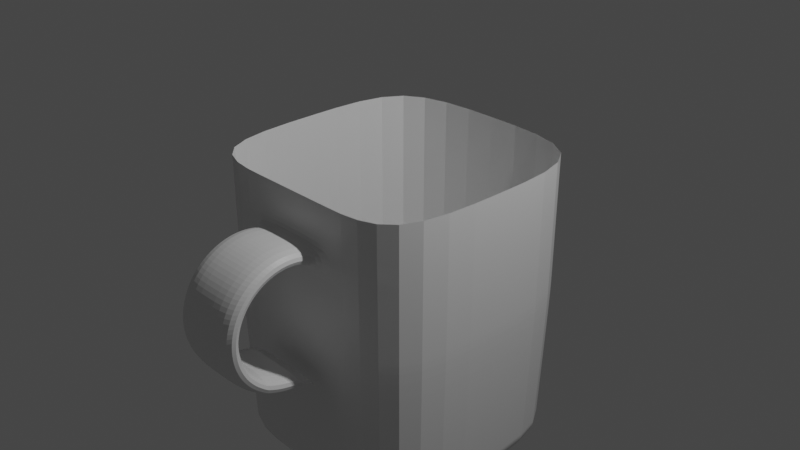 # Source: cup.blend  (saved by Blender 2.90.8; exported with 4.5.12 LTS)
import bpy
from mathutils import Matrix  # noqa: F401  (used for matrix-valued properties, if any)

bpy.ops.wm.read_factory_settings(use_empty=True)
scene = bpy.context.scene
scene.name = 'Scene'

# ---- collections
col_collection = bpy.data.collections.new('Collection'); scene.collection.children.link(col_collection)

# ---- materials (node trees are filled in below, after node groups)
mat_material = bpy.data.materials.new('Material')
mat_material.alpha_threshold = 0.0
mat_material.use_transparent_shadow = False
mat_material.line_color = (0.0, 0.0, 0.0, 1.0)

# ---- material node trees
mat_material.use_nodes = True; mat_material.node_tree.nodes.clear()
_N = mat_material.node_tree.nodes; _L = mat_material.node_tree.links
n0 = _N.new('ShaderNodeOutputMaterial'); n0.name = 'Material Output'; n0.location = (300, 300)
n1 = _N.new('ShaderNodeBsdfPrincipled'); n1.name = 'Principled BSDF'; n1.location = (10, 300)
n1.distribution = 'GGX'
n1.subsurface_method = 'BURLEY'
n1.inputs[2].default_value = 0.4
n1.inputs[3].default_value = 1.45
n1.inputs[27].default_value = (0.0, 0.0, 0.0, 1.0)
n1.inputs[28].default_value = 1.0
_L.new(n1.outputs[0], n0.inputs[0])
n0.is_active_output = True

# ---- world
world_world = bpy.data.worlds.new('World'); scene.world = world_world
world_world.use_nodes = True; world_world.node_tree.nodes.clear()
_N = world_world.node_tree.nodes; _L = world_world.node_tree.links
n0 = _N.new('ShaderNodeOutputWorld'); n0.name = 'World Output'; n0.location = (300, 300)
n1 = _N.new('ShaderNodeBackground'); n1.name = 'Background'; n1.location = (10, 300)
n1.inputs[0].default_value = (0.05088, 0.05088, 0.05088, 1.0)
_L.new(n1.outputs[0], n0.inputs[0])
n0.is_active_output = True
world_world.color = (0.05088, 0.05088, 0.05088)
world_world.use_sun_shadow = False
world_world.sun_shadow_jitter_overblur = 0.0

# ---- cameras
cam_camera = bpy.data.cameras.new('Camera')
cam_camera.clip_end = 100.0
cam_camera.ortho_scale = 7.314

# ---- lights
light_light = bpy.data.lights.new('Light', 'POINT')
light_light.transmission_factor = 0.0
light_light.energy = 1000.0
light_light.shadow_soft_size = 0.1
light_light.shadow_maximum_resolution = 0.006
light_light.use_absolute_resolution = True

# ---- meshes
me_cube = bpy.data.meshes.new('Cube')
me_cube.from_pydata([(0.4868, 0.4868, 0.2689), (0.4868, -0.4868, 0.2689), (-0.4868, 0.4868, 0.2689), (-0.4868, -0.4868, 0.2689), (0.4831, 0.4831, -0.322), (-0.4831, -0.4831, -0.322), (0.4831, -0.4831, -0.322), (-0.4831, 0.4831, -0.322), (2.569e-09, -0.4868, 0.2689), (0.4868, -1.285e-08, 0.2689), (-0.4868, -1.285e-08, 0.2689), (2.569e-09, 0.4868, 0.2689), (2.569e-09, 0.4831, -0.322), (0.4831, -1.285e-08, -0.322), (-0.4831, -1.285e-08, -0.322), (2.569e-09, -0.4831, -0.322), (0.3987, 0.3987, -0.9129), (0.4635, 0.4635, -0.8302), (0.4054, 0.4054, -0.9124), (0.4121, 0.4121, -0.9111), (0.4187, 0.4187, -0.9088), (0.425, 0.425, -0.9057), (0.4311, 0.4311, -0.9018), (0.4368, 0.4368, -0.8971), (0.442, 0.442, -0.8916), (0.4468, 0.4468, -0.8855), (0.4511, 0.4511, -0.8788), (0.4548, 0.4548, -0.8715), (0.4579, 0.4579, -0.8638), (0.4603, 0.4603, -0.8558), (0.4621, 0.4621, -0.8474), (0.4631, 0.4631, -0.8389), (0.3987, -0.3987, -0.9129), (0.4635, -0.4635, -0.8302), (0.4054, -0.4054, -0.9124), (0.4121, -0.4121, -0.9111), (0.4187, -0.4187, -0.9088), (0.425, -0.425, -0.9057), (0.4311, -0.4311, -0.9018), (0.4368, -0.4368, -0.8971), (0.442, -0.442, -0.8916), (0.4468, -0.4468, -0.8855), (0.4511, -0.4511, -0.8788), (0.4548, -0.4548, -0.8715), (0.4579, -0.4579, -0.8638), (0.4603, -0.4603, -0.8558), (0.4621, -0.4621, -0.8474), (0.4631, -0.4631, -0.8389), (-0.3987, 0.3987, -0.9129), (-0.4635, 0.4635, -0.8302), (-0.4054, 0.4054, -0.9124), (-0.4121, 0.4121, -0.9111), (-0.4187, 0.4187, -0.9088), (-0.425, 0.425, -0.9057), (-0.4311, 0.4311, -0.9018), (-0.4368, 0.4368, -0.8971), (-0.442, 0.442, -0.8916), (-0.4468, 0.4468, -0.8855), (-0.4511, 0.4511, -0.8788), (-0.4548, 0.4548, -0.8715), (-0.4579, 0.4579, -0.8638), (-0.4603, 0.4603, -0.8558), (-0.4621, 0.4621, -0.8474), (-0.4631, 0.4631, -0.8389), (-0.3987, -0.3987, -0.9129), (-0.4635, -0.4635, -0.8302), (-0.4054, -0.4054, -0.9124), (-0.4121, -0.4121, -0.9111), (-0.4187, -0.4187, -0.9088), (-0.425, -0.425, -0.9057), (-0.4311, -0.4311, -0.9018), (-0.4368, -0.4368, -0.8971), (-0.442, -0.442, -0.8916), (-0.4468, -0.4468, -0.8855), (-0.4511, -0.4511, -0.8788), (-0.4548, -0.4548, -0.8715), (-0.4579, -0.4579, -0.8638), (-0.4603, -0.4603, -0.8558), (-0.4621, -0.4621, -0.8474), (-0.4631, -0.4631, -0.8389), (-0.4635, -1.285e-08, -0.8302), (-0.3987, -1.285e-08, -0.9129), (-0.4631, -1.285e-08, -0.8389), (-0.4621, -1.285e-08, -0.8474), (-0.4603, -1.285e-08, -0.8558), (-0.4579, -1.285e-08, -0.8638), (-0.4548, -1.285e-08, -0.8715), (-0.4511, -1.285e-08, -0.8788), (-0.4468, -1.285e-08, -0.8855), (-0.442, -1.285e-08, -0.8916), (-0.4368, -1.285e-08, -0.8971), (-0.4311, -1.285e-08, -0.9018), (-0.425, -1.285e-08, -0.9057), (-0.4187, -1.285e-08, -0.9088), (-0.4121, -1.285e-08, -0.9111), (-0.4054, -1.285e-08, -0.9124), (2.569e-09, 0.4635, -0.8302), (2.569e-09, 0.3987, -0.9129), (2.569e-09, 0.4631, -0.8389), (2.569e-09, 0.4621, -0.8474), (2.569e-09, 0.4603, -0.8558), (2.569e-09, 0.4579, -0.8638), (2.569e-09, 0.4548, -0.8715), (2.569e-09, 0.4511, -0.8788), (2.569e-09, 0.4468, -0.8855), (2.569e-09, 0.442, -0.8916), (2.569e-09, 0.4368, -0.8971), (2.569e-09, 0.4311, -0.9018), (2.569e-09, 0.425, -0.9057), (2.569e-09, 0.4187, -0.9088), (2.569e-09, 0.4121, -0.9111), (2.569e-09, 0.4054, -0.9124), (2.569e-09, -0.4635, -0.8302), (2.569e-09, -0.3987, -0.9129), (2.569e-09, -0.4631, -0.8389), (2.569e-09, -0.4621, -0.8474), (2.569e-09, -0.4603, -0.8558), (2.569e-09, -0.4579, -0.8638), (2.569e-09, -0.4548, -0.8715), (2.569e-09, -0.4511, -0.8788), (2.569e-09, -0.4468, -0.8855), (2.569e-09, -0.442, -0.8916), (2.569e-09, -0.4368, -0.8971), (2.569e-09, -0.4311, -0.9018), (2.569e-09, -0.425, -0.9057), (2.569e-09, -0.4187, -0.9088), (2.569e-09, -0.4121, -0.9111), (2.569e-09, -0.4054, -0.9124), (0.4635, -1.285e-08, -0.8302), (0.3987, -1.285e-08, -0.9129), (0.4631, -1.285e-08, -0.8389), (0.4621, -1.285e-08, -0.8474), (0.4603, -1.285e-08, -0.8558), (0.4579, -1.285e-08, -0.8638), (0.4548, -1.285e-08, -0.8715), (0.4511, -1.285e-08, -0.8788), (0.4468, -1.285e-08, -0.8855), (0.442, -1.285e-08, -0.8916), (0.4368, -1.285e-08, -0.8971), (0.4311, -1.285e-08, -0.9018), (0.425, -1.285e-08, -0.9057), (0.4187, -1.285e-08, -0.9088), (0.4121, -1.285e-08, -0.9111), (0.4054, -1.285e-08, -0.9124), (-0.4837, -0.4837, -0.2376), (-0.4842, -0.4842, -0.1532), (-0.4847, -0.4847, -0.06875), (-0.4852, -0.4852, 0.01566), (-0.4858, -0.4858, 0.1001), (-0.4863, -0.4863, 0.1845), (0.4863, 0.4863, 0.1845), (0.4858, 0.4858, 0.1001), (0.4852, 0.4852, 0.01566), (0.4847, 0.4847, -0.06875), (0.4842, 0.4842, -0.1532), (0.4837, 0.4837, -0.2376), (0.4863, -0.4863, 0.1845), (0.4858, -0.4858, 0.1001), (0.4852, -0.4852, 0.01566), (0.4847, -0.4847, -0.06875), (0.4842, -0.4842, -0.1532), (0.4837, -0.4837, -0.2376), (-0.4863, 0.4863, 0.1845), (-0.4858, 0.4858, 0.1001), (-0.4852, 0.4852, 0.01566), (-0.4847, 0.4847, -0.06875), (-0.4842, 0.4842, -0.1532), (-0.4837, 0.4837, -0.2376), (2.569e-09, 0.4863, 0.1845), (2.569e-09, 0.4858, 0.1001), (2.569e-09, 0.4852, 0.01566), (2.569e-09, 0.4847, -0.06875), (2.569e-09, 0.4842, -0.1532), (2.569e-09, 0.4837, -0.2376), (0.4863, -1.285e-08, 0.1845), (0.4858, -1.285e-08, 0.1001), (0.4852, -1.285e-08, 0.01566), (0.4847, -1.285e-08, -0.06875), (0.4842, -1.285e-08, -0.1532), (0.4837, -1.285e-08, -0.2376), (-0.4863, -1.285e-08, 0.1845), (-0.4858, -1.285e-08, 0.1001), (-0.4852, -1.285e-08, 0.01566), (-0.4847, -1.285e-08, -0.06875), (-0.4842, -1.285e-08, -0.1532), (-0.4837, -1.285e-08, -0.2376), (2.569e-09, -0.4863, 0.1845), (2.569e-09, -0.4858, 0.1001), (2.569e-09, -0.4852, 0.01566), (2.569e-09, -0.4847, -0.06875), (2.569e-09, -0.4842, -0.1532), (2.569e-09, -0.4837, -0.2376), (-0.1445, -0.4868, 0.2689), (-0.1434, -0.4831, -0.322), (-0.1183, -0.3987, -0.9129), (-0.1204, -0.4054, -0.9124), (-0.1223, -0.4121, -0.9111), (-0.1243, -0.4187, -0.9088), (-0.1262, -0.425, -0.9057), (-0.128, -0.4311, -0.9018), (-0.1297, -0.4368, -0.8971), (-0.1312, -0.442, -0.8916), (-0.1326, -0.4468, -0.8855), (-0.1339, -0.4511, -0.8788), (-0.135, -0.4548, -0.8715), (-0.1359, -0.4579, -0.8638), (-0.1366, -0.4603, -0.8558), (-0.1372, -0.4621, -0.8474), (-0.1375, -0.4631, -0.8389), (-0.1376, -0.4635, -0.8302), (-0.1436, -0.4837, -0.2376), (-0.1437, -0.4842, -0.1532), (-0.1439, -0.4847, -0.06875), (-0.144, -0.4852, 0.01566), (-0.1442, -0.4858, 0.1001), (-0.1444, -0.4863, 0.1845), (0.1502, -0.4868, 0.2689), (0.1491, -0.4831, -0.322), (0.123, -0.3987, -0.9129), (0.1251, -0.4054, -0.9124), (0.1272, -0.4121, -0.9111), (0.1292, -0.4187, -0.9088), (0.1312, -0.425, -0.9057), (0.133, -0.4311, -0.9018), (0.1348, -0.4368, -0.8971), (0.1364, -0.442, -0.8916), (0.1379, -0.4468, -0.8855), (0.1392, -0.4511, -0.8788), (0.1403, -0.4548, -0.8715), (0.1413, -0.4579, -0.8638), (0.1421, -0.4603, -0.8558), (0.1426, -0.4621, -0.8474), (0.1429, -0.4631, -0.8389), (0.143, -0.4635, -0.8302), (0.1493, -0.4837, -0.2376), (0.1494, -0.4842, -0.1532), (0.1496, -0.4847, -0.06875), (0.1497, -0.4852, 0.01566), (0.1499, -0.4858, 0.1001), (0.1501, -0.4863, 0.1845), (2.569e-09, -0.5519, 0.1258), (2.569e-09, -0.5292, 0.04449), (-0.144, -0.5292, 0.04449), (-0.1442, -0.5519, 0.1258), (0.1497, -0.5292, 0.04449), (0.1499, -0.5519, 0.1258), (2.569e-09, -0.6225, 0.1332), (2.569e-09, -0.5793, 0.06075), (-0.144, -0.5793, 0.06075), (-0.1442, -0.6225, 0.1332), (0.1497, -0.5793, 0.06075), (0.1499, -0.6225, 0.1332), (2.569e-09, -0.6926, 0.1219), (2.569e-09, -0.6318, 0.06329), (-0.144, -0.6318, 0.06329), (-0.1442, -0.6926, 0.1219), (0.1497, -0.6318, 0.06329), (0.1499, -0.6926, 0.1219), (2.569e-09, -0.7572, 0.09249), (2.569e-09, -0.6832, 0.05194), (-0.144, -0.6832, 0.05194), (-0.1442, -0.7572, 0.09249), (0.1497, -0.6832, 0.05194), (0.1499, -0.7572, 0.09249), (2.569e-09, -0.8118, 0.04717), (2.569e-09, -0.7297, 0.02749), (-0.144, -0.7297, 0.02749), (-0.1442, -0.8118, 0.04717), (0.1497, -0.7297, 0.02749), (0.1499, -0.8118, 0.04717), (2.569e-09, -0.8526, -0.01091), (2.569e-09, -0.7682, -0.008328), (-0.144, -0.7682, -0.008328), (-0.1442, -0.8526, -0.01091), (0.1497, -0.7682, -0.008328), (0.1499, -0.8526, -0.01091), (2.569e-09, -0.8767, -0.07767), (2.569e-09, -0.796, -0.05301), (-0.144, -0.796, -0.05301), (-0.1442, -0.8767, -0.07767), (0.1497, -0.796, -0.05301), (0.1499, -0.8767, -0.07767), (2.569e-09, -0.8825, -0.1484), (2.569e-09, -0.811, -0.1034), (-0.144, -0.811, -0.1034), (-0.1442, -0.8825, -0.1484), (0.1497, -0.811, -0.1034), (0.1499, -0.8825, -0.1484), (2.569e-09, -0.8694, -0.2182), (2.569e-09, -0.8123, -0.156), (-0.144, -0.8123, -0.156), (-0.1442, -0.8694, -0.2182), (0.1497, -0.8123, -0.156), (0.1499, -0.8694, -0.2182), (2.569e-09, -0.8384, -0.2821), (2.569e-09, -0.7997, -0.2071), (-0.144, -0.7997, -0.2071), (-0.1442, -0.8384, -0.2821), (0.1497, -0.7997, -0.2071), (0.1499, -0.8384, -0.2821), (2.569e-09, -0.7918, -0.3356), (2.569e-09, -0.7741, -0.253), (-0.144, -0.7741, -0.253), (-0.1442, -0.7918, -0.3356), (0.1497, -0.7741, -0.253), (0.1499, -0.7918, -0.3356), (2.569e-09, -0.7328, -0.375), (2.569e-09, -0.7374, -0.2907), (-0.144, -0.7374, -0.2907), (-0.1442, -0.7328, -0.375), (0.1497, -0.7374, -0.2907), (0.1499, -0.7328, -0.375), (2.569e-09, -0.7204, -0.38), (2.569e-09, -0.7278, -0.2959), (-0.144, -0.7278, -0.2959), (-0.1442, -0.7204, -0.38), (0.1497, -0.7278, -0.2959), (0.1499, -0.7204, -0.38), (2.569e-09, -0.7078, -0.3846), (2.569e-09, -0.7181, -0.3008), (-0.144, -0.7181, -0.3008), (-0.1442, -0.7078, -0.3846), (0.1497, -0.7181, -0.3008), (0.1499, -0.7078, -0.3846), (2.569e-09, -0.6952, -0.3888), (2.569e-09, -0.7083, -0.3054), (-0.144, -0.7083, -0.3054), (-0.1442, -0.6952, -0.3888), (0.1497, -0.7083, -0.3054), (0.1499, -0.6952, -0.3888), (2.569e-09, -0.6823, -0.3926), (2.569e-09, -0.6982, -0.3097), (-0.144, -0.6982, -0.3097), (-0.1442, -0.6823, -0.3926), (0.1497, -0.6982, -0.3097), (0.1499, -0.6823, -0.3926), (2.569e-09, -0.6694, -0.396), (2.569e-09, -0.6881, -0.3136), (-0.144, -0.6881, -0.3136), (-0.1442, -0.6694, -0.396), (0.1497, -0.6881, -0.3136), (0.1499, -0.6694, -0.396), (2.569e-09, -0.6563, -0.3989), (2.569e-09, -0.6778, -0.3172), (-0.144, -0.6778, -0.3172), (-0.1442, -0.6563, -0.3989), (0.1497, -0.6778, -0.3172), (0.1499, -0.6563, -0.3989), (2.569e-09, -0.6432, -0.4013), (2.569e-09, -0.6674, -0.3204), (-0.144, -0.6674, -0.3204), (-0.1442, -0.6432, -0.4013), (0.1497, -0.6674, -0.3204), (0.1499, -0.6432, -0.4013), (2.569e-09, -0.63, -0.4033), (2.569e-09, -0.6569, -0.3233), (-0.144, -0.6569, -0.3233), (-0.1442, -0.63, -0.4033), (0.1497, -0.6569, -0.3233), (0.1499, -0.63, -0.4033), (2.569e-09, -0.6167, -0.4049), (2.569e-09, -0.6463, -0.3258), (-0.144, -0.6463, -0.3258), (-0.1442, -0.6167, -0.4049), (0.1497, -0.6463, -0.3258), (0.1499, -0.6167, -0.4049), (2.569e-09, -0.6034, -0.406), (2.569e-09, -0.6356, -0.328), (-0.144, -0.6356, -0.328), (-0.1442, -0.6034, -0.406), (0.1497, -0.6356, -0.328), (0.1499, -0.6034, -0.406), (2.569e-09, -0.5901, -0.4067), (2.569e-09, -0.6249, -0.3298), (-0.144, -0.6249, -0.3298), (-0.1442, -0.5901, -0.4067), (0.1497, -0.6249, -0.3298), (0.1499, -0.5901, -0.4067), (2.569e-09, -0.5767, -0.4069), (2.569e-09, -0.6141, -0.3313), (-0.144, -0.6141, -0.3313), (-0.1442, -0.5767, -0.4069), (0.1497, -0.6141, -0.3313), (0.1499, -0.5767, -0.4069), (2.569e-09, -0.5712, -0.4101), (2.569e-09, -0.6095, -0.3349), (-0.144, -0.6095, -0.3349), (-0.1442, -0.5712, -0.4101), (0.1497, -0.6095, -0.3349), (0.1499, -0.5712, -0.4101), (2.569e-09, -0.5656, -0.4132), (2.569e-09, -0.6049, -0.3385), (-0.144, -0.6049, -0.3385), (-0.1442, -0.5656, -0.4132), (0.1497, -0.6049, -0.3385), (0.1499, -0.5656, -0.4132), (2.569e-09, -0.56, -0.4163), (2.569e-09, -0.6002, -0.3421), (-0.144, -0.6002, -0.3421), (-0.1442, -0.56, -0.4163), (0.1497, -0.6002, -0.3421), (0.1499, -0.56, -0.4163), (2.569e-09, -0.5544, -0.4192), (2.569e-09, -0.5955, -0.3455), (-0.144, -0.5955, -0.3455), (-0.1442, -0.5544, -0.4192), (0.1497, -0.5955, -0.3455), (0.1499, -0.5544, -0.4192), (2.569e-09, -0.5487, -0.4221), (2.569e-09, -0.5908, -0.349), (-0.144, -0.5908, -0.349), (-0.1442, -0.5487, -0.4221), (0.1497, -0.5908, -0.349), (0.1499, -0.5487, -0.4221), (2.569e-09, -0.543, -0.425), (2.569e-09, -0.586, -0.3523), (-0.144, -0.586, -0.3523), (-0.1442, -0.543, -0.425), (0.1497, -0.586, -0.3523), (0.1499, -0.543, -0.425), (2.569e-09, -0.5372, -0.4277), (2.569e-09, -0.5811, -0.3556), (-0.144, -0.5811, -0.3556), (-0.1442, -0.5372, -0.4277), (0.1497, -0.5811, -0.3556), (0.1499, -0.5372, -0.4277), (2.569e-09, -0.5314, -0.4304), (2.569e-09, -0.5762, -0.3589), (-0.144, -0.5762, -0.3589), (-0.1442, -0.5314, -0.4304), (0.1497, -0.5762, -0.3589), (0.1499, -0.5314, -0.4304), (2.569e-09, -0.5256, -0.433), (2.569e-09, -0.5713, -0.3621), (-0.144, -0.5713, -0.3621), (-0.1442, -0.5256, -0.433), (0.1497, -0.5713, -0.3621), (0.1499, -0.5256, -0.433), (2.569e-09, -0.5198, -0.4356), (2.569e-09, -0.5664, -0.3652), (-0.144, -0.5664, -0.3652), (-0.1442, -0.5198, -0.4356), (0.1497, -0.5664, -0.3652), (0.1499, -0.5198, -0.4356), (2.569e-09, -0.5139, -0.438), (2.569e-09, -0.5614, -0.3682), (-0.144, -0.5614, -0.3682), (-0.1442, -0.5139, -0.438), (0.1497, -0.5614, -0.3682), (0.1499, -0.5139, -0.438), (2.569e-09, -0.508, -0.4404), (2.569e-09, -0.5563, -0.3712), (-0.144, -0.5563, -0.3712), (-0.1442, -0.508, -0.4404), (0.1497, -0.5563, -0.3712), (0.1499, -0.508, -0.4404)], [], [(215, 192, 3, 149), (180, 10, 2, 162), (174, 9, 1, 156), (168, 11, 0, 150), (233, 217, 15, 112), (80, 14, 7, 49), (162, 2, 11, 168), (49, 7, 12, 96), (97, 16, 129, 32, 218, 113, 194, 64, 81, 48), (150, 0, 9, 174), (96, 12, 4, 17), (65, 5, 14, 80), (209, 193, 5, 65), (149, 3, 10, 180), (128, 13, 6, 33), (239, 216, 8, 186), (81, 64, 66, 95), (95, 66, 67, 94), (94, 67, 68, 93), (93, 68, 69, 92), (92, 69, 70, 91), (91, 70, 71, 90), (90, 71, 72, 89), (89, 72, 73, 88), (88, 73, 74, 87), (87, 74, 75, 86), (86, 75, 76, 85), (85, 76, 77, 84), (84, 77, 78, 83), (83, 78, 79, 82), (82, 79, 65, 80), (97, 48, 50, 111), (111, 50, 51, 110), (110, 51, 52, 109), (109, 52, 53, 108), (108, 53, 54, 107), (107, 54, 55, 106), (106, 55, 56, 105), (105, 56, 57, 104), (104, 57, 58, 103), (103, 58, 59, 102), (102, 59, 60, 101), (101, 60, 61, 100), (100, 61, 62, 99), (99, 62, 63, 98), (98, 63, 49, 96), (218, 32, 34, 219), (219, 34, 35, 220), (220, 35, 36, 221), (221, 36, 37, 222), (222, 37, 38, 223), (223, 38, 39, 224), (224, 39, 40, 225), (225, 40, 41, 226), (226, 41, 42, 227), (227, 42, 43, 228), (228, 43, 44, 229), (229, 44, 45, 230), (230, 45, 46, 231), (231, 46, 47, 232), (232, 47, 33, 233), (129, 16, 18, 143), (143, 18, 19, 142), (142, 19, 20, 141), (141, 20, 21, 140), (140, 21, 22, 139), (139, 22, 23, 138), (138, 23, 24, 137), (137, 24, 25, 136), (136, 25, 26, 135), (135, 26, 27, 134), (134, 27, 28, 133), (133, 28, 29, 132), (132, 29, 30, 131), (131, 30, 31, 130), (130, 31, 17, 128), (48, 81, 95, 50), (50, 95, 94, 51), (51, 94, 93, 52), (52, 93, 92, 53), (53, 92, 91, 54), (54, 91, 90, 55), (55, 90, 89, 56), (56, 89, 88, 57), (57, 88, 87, 58), (58, 87, 86, 59), (59, 86, 85, 60), (60, 85, 84, 61), (61, 84, 83, 62), (62, 83, 82, 63), (63, 82, 80, 49), (16, 97, 111, 18), (18, 111, 110, 19), (19, 110, 109, 20), (20, 109, 108, 21), (21, 108, 107, 22), (22, 107, 106, 23), (23, 106, 105, 24), (24, 105, 104, 25), (25, 104, 103, 26), (26, 103, 102, 27), (27, 102, 101, 28), (28, 101, 100, 29), (29, 100, 99, 30), (30, 99, 98, 31), (31, 98, 96, 17), (194, 113, 127, 195), (195, 127, 126, 196), (196, 126, 125, 197), (197, 125, 124, 198), (198, 124, 123, 199), (199, 123, 122, 200), (200, 122, 121, 201), (201, 121, 120, 202), (202, 120, 119, 203), (203, 119, 118, 204), (204, 118, 117, 205), (205, 117, 116, 206), (206, 116, 115, 207), (207, 115, 114, 208), (208, 114, 112, 209), (32, 129, 143, 34), (34, 143, 142, 35), (35, 142, 141, 36), (36, 141, 140, 37), (37, 140, 139, 38), (38, 139, 138, 39), (39, 138, 137, 40), (40, 137, 136, 41), (41, 136, 135, 42), (42, 135, 134, 43), (43, 134, 133, 44), (44, 133, 132, 45), (45, 132, 131, 46), (46, 131, 130, 47), (47, 130, 128, 33), (17, 4, 13, 128), (217, 234, 191, 15), (234, 235, 190, 191), (235, 236, 189, 190), (236, 237, 188, 189), (187, 214, 243, 240), (238, 239, 186, 187), (5, 144, 185, 14), (144, 145, 184, 185), (145, 146, 183, 184), (146, 147, 182, 183), (147, 148, 181, 182), (148, 149, 180, 181), (4, 155, 179, 13), (155, 154, 178, 179), (154, 153, 177, 178), (153, 152, 176, 177), (152, 151, 175, 176), (151, 150, 174, 175), (7, 167, 173, 12), (167, 166, 172, 173), (166, 165, 171, 172), (165, 164, 170, 171), (164, 163, 169, 170), (163, 162, 168, 169), (12, 173, 155, 4), (173, 172, 154, 155), (172, 171, 153, 154), (171, 170, 152, 153), (170, 169, 151, 152), (169, 168, 150, 151), (13, 179, 161, 6), (179, 178, 160, 161), (178, 177, 159, 160), (177, 176, 158, 159), (176, 175, 157, 158), (175, 174, 156, 157), (14, 185, 167, 7), (185, 184, 166, 167), (184, 183, 165, 166), (183, 182, 164, 165), (182, 181, 163, 164), (181, 180, 162, 163), (193, 210, 144, 5), (210, 211, 145, 144), (211, 212, 146, 145), (212, 213, 147, 146), (213, 214, 148, 147), (214, 215, 149, 148), (187, 186, 215, 214), (238, 187, 240, 245), (189, 188, 213, 212), (190, 189, 212, 211), (191, 190, 211, 210), (15, 191, 210, 193), (79, 208, 209, 65), (78, 207, 208, 79), (77, 206, 207, 78), (76, 205, 206, 77), (75, 204, 205, 76), (74, 203, 204, 75), (73, 202, 203, 74), (72, 201, 202, 73), (71, 200, 201, 72), (70, 199, 200, 71), (69, 198, 199, 70), (68, 197, 198, 69), (67, 196, 197, 68), (66, 195, 196, 67), (64, 194, 195, 66), (112, 15, 193, 209), (186, 8, 192, 215), (157, 156, 239, 238), (158, 157, 238, 237), (159, 158, 237, 236), (160, 159, 236, 235), (161, 160, 235, 234), (6, 161, 234, 217), (114, 232, 233, 112), (115, 231, 232, 114), (116, 230, 231, 115), (117, 229, 230, 116), (118, 228, 229, 117), (119, 227, 228, 118), (120, 226, 227, 119), (121, 225, 226, 120), (122, 224, 225, 121), (123, 223, 224, 122), (124, 222, 223, 123), (125, 221, 222, 124), (126, 220, 221, 125), (127, 219, 220, 126), (113, 218, 219, 127), (156, 1, 216, 239), (33, 6, 217, 233), (242, 241, 247, 248), (243, 242, 248, 249), (214, 213, 242, 243), (188, 237, 244, 241), (213, 188, 241, 242), (237, 238, 245, 244), (246, 249, 255, 252), (250, 251, 257, 256), (241, 244, 250, 247), (244, 245, 251, 250), (240, 243, 249, 246), (245, 240, 246, 251), (254, 253, 259, 260), (255, 254, 260, 261), (251, 246, 252, 257), (249, 248, 254, 255), (248, 247, 253, 254), (247, 250, 256, 253), (258, 261, 267, 264), (262, 263, 269, 268), (253, 256, 262, 259), (256, 257, 263, 262), (252, 255, 261, 258), (257, 252, 258, 263), (266, 265, 271, 272), (267, 266, 272, 273), (263, 258, 264, 269), (261, 260, 266, 267), (260, 259, 265, 266), (259, 262, 268, 265), (275, 270, 276, 281), (270, 273, 279, 276), (265, 268, 274, 271), (268, 269, 275, 274), (264, 267, 273, 270), (269, 264, 270, 275), (277, 280, 286, 283), (278, 277, 283, 284), (273, 272, 278, 279), (272, 271, 277, 278), (271, 274, 280, 277), (274, 275, 281, 280), (285, 284, 290, 291), (287, 282, 288, 293), (280, 281, 287, 286), (276, 279, 285, 282), (281, 276, 282, 287), (279, 278, 284, 285), (292, 293, 299, 298), (289, 292, 298, 295), (284, 283, 289, 290), (283, 286, 292, 289), (286, 287, 293, 292), (282, 285, 291, 288), (296, 295, 301, 302), (297, 296, 302, 303), (288, 291, 297, 294), (293, 288, 294, 299), (291, 290, 296, 297), (290, 289, 295, 296), (300, 303, 309, 306), (304, 305, 311, 310), (295, 298, 304, 301), (298, 299, 305, 304), (294, 297, 303, 300), (299, 294, 300, 305), (306, 309, 315, 312), (310, 311, 317, 316), (305, 300, 306, 311), (303, 302, 308, 309), (302, 301, 307, 308), (301, 304, 310, 307), (314, 313, 319, 320), (315, 314, 320, 321), (311, 306, 312, 317), (309, 308, 314, 315), (308, 307, 313, 314), (307, 310, 316, 313), (318, 321, 327, 324), (322, 323, 329, 328), (313, 316, 322, 319), (316, 317, 323, 322), (312, 315, 321, 318), (317, 312, 318, 323), (326, 325, 331, 332), (327, 326, 332, 333), (323, 318, 324, 329), (321, 320, 326, 327), (320, 319, 325, 326), (319, 322, 328, 325), (335, 330, 336, 341), (330, 333, 339, 336), (325, 328, 334, 331), (328, 329, 335, 334), (324, 327, 333, 330), (329, 324, 330, 335), (337, 340, 346, 343), (338, 337, 343, 344), (333, 332, 338, 339), (332, 331, 337, 338), (331, 334, 340, 337), (334, 335, 341, 340), (345, 344, 350, 351), (347, 342, 348, 353), (340, 341, 347, 346), (336, 339, 345, 342), (341, 336, 342, 347), (339, 338, 344, 345), (352, 353, 359, 358), (349, 352, 358, 355), (344, 343, 349, 350), (343, 346, 352, 349), (346, 347, 353, 352), (342, 345, 351, 348), (356, 355, 361, 362), (357, 356, 362, 363), (348, 351, 357, 354), (353, 348, 354, 359), (351, 350, 356, 357), (350, 349, 355, 356), (360, 363, 369, 366), (364, 365, 371, 370), (355, 358, 364, 361), (358, 359, 365, 364), (354, 357, 363, 360), (359, 354, 360, 365), (368, 367, 373, 374), (369, 368, 374, 375), (365, 360, 366, 371), (363, 362, 368, 369), (362, 361, 367, 368), (361, 364, 370, 367), (372, 375, 381, 378), (376, 377, 383, 382), (367, 370, 376, 373), (370, 371, 377, 376), (366, 369, 375, 372), (371, 366, 372, 377), (379, 382, 388, 385), (380, 379, 385, 386), (377, 372, 378, 383), (375, 374, 380, 381), (374, 373, 379, 380), (373, 376, 382, 379), (387, 386, 392, 393), (389, 384, 390, 395), (382, 383, 389, 388), (378, 381, 387, 384), (383, 378, 384, 389), (381, 380, 386, 387), (394, 395, 401, 400), (391, 394, 400, 397), (386, 385, 391, 392), (385, 388, 394, 391), (388, 389, 395, 394), (384, 387, 393, 390), (398, 397, 403, 404), (399, 398, 404, 405), (390, 393, 399, 396), (395, 390, 396, 401), (393, 392, 398, 399), (392, 391, 397, 398), (402, 405, 411, 408), (406, 407, 413, 412), (397, 400, 406, 403), (400, 401, 407, 406), (396, 399, 405, 402), (401, 396, 402, 407), (410, 409, 415, 416), (411, 410, 416, 417), (407, 402, 408, 413), (405, 404, 410, 411), (404, 403, 409, 410), (403, 406, 412, 409), (414, 417, 423, 420), (418, 419, 425, 424), (409, 412, 418, 415), (412, 413, 419, 418), (408, 411, 417, 414), (413, 408, 414, 419), (422, 421, 427, 428), (423, 422, 428, 429), (419, 414, 420, 425), (417, 416, 422, 423), (416, 415, 421, 422), (415, 418, 424, 421), (426, 429, 435, 432), (430, 431, 437, 436), (421, 424, 430, 427), (424, 425, 431, 430), (420, 423, 429, 426), (425, 420, 426, 431), (434, 433, 439, 440), (435, 434, 440, 441), (431, 426, 432, 437), (429, 428, 434, 435), (428, 427, 433, 434), (427, 430, 436, 433), (443, 438, 444, 449), (438, 441, 447, 444), (433, 436, 442, 439), (436, 437, 443, 442), (432, 435, 441, 438), (437, 432, 438, 443), (445, 448, 454, 451), (446, 445, 451, 452), (441, 440, 446, 447), (440, 439, 445, 446), (439, 442, 448, 445), (442, 443, 449, 448), (454, 455, 450, 451), (451, 450, 453, 452), (448, 449, 455, 454), (444, 447, 453, 450), (449, 444, 450, 455), (447, 446, 452, 453)])
_uv = me_cube.uv_layers.new(name='UVMap')
_uv.uv.foreach_set('vector', [0.6071, 0.9121, 0.625, 0.9121, 0.625, 1.0, 0.6071, 1.0, 0.6071, 0.125, 0.625, 0.125, 0.625, 0.25, 0.6071, 0.25, 0.6071, 0.625, 0.625, 0.625, 0.625, 0.75, 0.6071, 0.75, 0.6071, 0.375, 0.625, 0.375, 0.625, 0.5, 0.6071, 0.5, 0.3925, 0.8364, 0.5, 0.8364, 0.5, 0.875, 0.3925, 0.875, 0.3925, 0.125, 0.5, 0.125, 0.5, 0.25, 0.3925, 0.25, 0.6071, 0.25, 0.625, 0.25, 0.625, 0.375, 0.6071, 0.375, 0.3925, 0.25, 0.5, 0.25, 0.5, 0.375, 0.3925, 0.375, 0.25, 0.5175, 0.3575, 0.5175, 0.3575, 0.625, 0.3575, 0.7325, 0.2832, 0.7325, 0.25, 0.7325, 0.2181, 0.7325, 0.1425, 0.7325, 0.1425, 0.625, 0.1425, 0.5175, 0.6071, 0.5, 0.625, 0.5, 0.625, 0.625, 0.6071, 0.625, 0.3925, 0.375, 0.5, 0.375, 0.5, 0.5, 0.3925, 0.5, 0.3925, 0.0, 0.5, 0.0, 0.5, 0.125, 0.3925, 0.125, 0.3925, 0.9121, 0.5, 0.9121, 0.5, 1.0, 0.3925, 1.0, 0.6071, 0.0, 0.625, 0.0, 0.625, 0.125, 0.6071, 0.125, 0.3925, 0.625, 0.5, 0.625, 0.5, 0.75, 0.3925, 0.75, 0.6071, 0.8364, 0.625, 0.8364, 0.625, 0.875, 0.6071, 0.875, 0.1425, 0.625, 0.1425, 0.7325, 0.1407, 0.7343, 0.1407, 0.625, 0.1407, 0.625, 0.1407, 0.7343, 0.1388, 0.7362, 0.1388, 0.625, 0.1388, 0.625, 0.1388, 0.7362, 0.1371, 0.7379, 0.1371, 0.625, 0.1371, 0.625, 0.1371, 0.7379, 0.1354, 0.7396, 0.1354, 0.625, 0.1354, 0.625, 0.1354, 0.7396, 0.1337, 0.7413, 0.1337, 0.625, 0.1337, 0.625, 0.1337, 0.7413, 0.1322, 0.7428, 0.1322, 0.625, 0.1322, 0.625, 0.1322, 0.7428, 0.1308, 0.7442, 0.1308, 0.625, 0.1308, 0.625, 0.1308, 0.7442, 0.125, 0.7455, 0.125, 0.625, 0.3808, 0.125, 0.3808, 0.004491, 0.3822, 0.003339, 0.3822, 0.125, 0.3822, 0.125, 0.3822, 0.003339, 0.3837, 0.002342, 0.3837, 0.125, 0.3837, 0.125, 0.3837, 0.002342, 0.3854, 0.001512, 0.3854, 0.125, 0.3854, 0.125, 0.3854, 0.001512, 0.3871, 0.0008557, 0.3871, 0.125, 0.3871, 0.125, 0.3871, 0.0008557, 0.3888, 0.0003821, 0.3888, 0.125, 0.3888, 0.125, 0.3888, 0.0003821, 0.3907, 9.578e-05, 0.3907, 0.125, 0.3907, 0.125, 0.3907, 9.578e-05, 0.3925, 0.0, 0.3925, 0.125, 0.25, 0.5175, 0.1425, 0.5175, 0.1407, 0.5157, 0.25, 0.5157, 0.25, 0.5157, 0.1407, 0.5157, 0.1388, 0.5138, 0.25, 0.5138, 0.25, 0.5138, 0.1388, 0.5138, 0.1371, 0.5121, 0.25, 0.5121, 0.25, 0.5121, 0.1371, 0.5121, 0.1354, 0.5104, 0.25, 0.5104, 0.25, 0.5104, 0.1354, 0.5104, 0.1337, 0.5087, 0.25, 0.5087, 0.25, 0.5087, 0.1337, 0.5087, 0.1322, 0.5072, 0.25, 0.5072, 0.25, 0.5072, 0.1322, 0.5072, 0.1308, 0.5058, 0.25, 0.5058, 0.25, 0.5058, 0.1308, 0.5058, 0.1295, 0.5, 0.25, 0.5, 0.3808, 0.375, 0.3808, 0.2545, 0.3822, 0.2533, 0.3822, 0.375, 0.3822, 0.375, 0.3822, 0.2533, 0.3837, 0.2523, 0.3837, 0.375, 0.3837, 0.375, 0.3837, 0.2523, 0.3854, 0.2515, 0.3854, 0.375, 0.3854, 0.375, 0.3854, 0.2515, 0.3871, 0.2509, 0.3871, 0.375, 0.3871, 0.375, 0.3871, 0.2509, 0.3888, 0.2504, 0.3888, 0.375, 0.3888, 0.375, 0.3888, 0.2504, 0.3907, 0.2501, 0.3907, 0.375, 0.3907, 0.375, 0.3907, 0.2501, 0.3925, 0.25, 0.3925, 0.375, 0.2832, 0.7325, 0.3575, 0.7325, 0.3593, 0.7343, 0.2837, 0.7343, 0.2837, 0.7343, 0.3593, 0.7343, 0.3612, 0.7362, 0.2843, 0.7362, 0.2843, 0.7362, 0.3612, 0.7362, 0.3629, 0.7379, 0.2848, 0.7379, 0.2848, 0.7379, 0.3629, 0.7379, 0.3646, 0.7396, 0.2854, 0.7396, 0.2854, 0.7396, 0.3646, 0.7396, 0.3663, 0.7413, 0.2859, 0.7413, 0.2859, 0.7413, 0.3663, 0.7413, 0.3678, 0.7428, 0.2864, 0.7428, 0.2864, 0.7428, 0.3678, 0.7428, 0.3692, 0.7442, 0.2868, 0.7442, 0.2868, 0.7442, 0.3692, 0.7442, 0.3705, 0.75, 0.2872, 0.75, 0.3808, 0.8378, 0.3808, 0.7545, 0.3822, 0.7533, 0.3822, 0.8375, 0.3822, 0.8375, 0.3822, 0.7533, 0.3837, 0.7523, 0.3837, 0.8371, 0.3837, 0.8371, 0.3837, 0.7523, 0.3854, 0.7515, 0.3854, 0.8369, 0.3854, 0.8369, 0.3854, 0.7515, 0.3871, 0.7509, 0.3871, 0.8367, 0.3871, 0.8367, 0.3871, 0.7509, 0.3888, 0.7504, 0.3888, 0.8365, 0.3888, 0.8365, 0.3888, 0.7504, 0.3907, 0.7501, 0.3907, 0.8365, 0.3907, 0.8365, 0.3907, 0.7501, 0.3925, 0.75, 0.3925, 0.8364, 0.3575, 0.625, 0.3575, 0.5175, 0.3593, 0.5157, 0.3593, 0.625, 0.3593, 0.625, 0.3593, 0.5157, 0.3612, 0.5138, 0.3612, 0.625, 0.3612, 0.625, 0.3612, 0.5138, 0.3629, 0.5121, 0.3629, 0.625, 0.3629, 0.625, 0.3629, 0.5121, 0.3646, 0.5104, 0.3646, 0.625, 0.3646, 0.625, 0.3646, 0.5104, 0.3663, 0.5087, 0.3663, 0.625, 0.3663, 0.625, 0.3663, 0.5087, 0.3678, 0.5072, 0.3678, 0.625, 0.3678, 0.625, 0.3678, 0.5072, 0.3692, 0.5058, 0.3692, 0.625, 0.3692, 0.625, 0.3692, 0.5058, 0.3808, 0.5045, 0.3808, 0.625, 0.3808, 0.625, 0.3808, 0.5045, 0.3822, 0.5033, 0.3822, 0.625, 0.3822, 0.625, 0.3822, 0.5033, 0.3837, 0.5023, 0.3837, 0.625, 0.3837, 0.625, 0.3837, 0.5023, 0.3854, 0.5015, 0.3854, 0.625, 0.3854, 0.625, 0.3854, 0.5015, 0.3871, 0.5009, 0.3871, 0.625, 0.3871, 0.625, 0.3871, 0.5009, 0.3888, 0.5004, 0.3888, 0.625, 0.3888, 0.625, 0.3888, 0.5004, 0.3907, 0.5001, 0.3907, 0.625, 0.3907, 0.625, 0.3907, 0.5001, 0.3925, 0.5, 0.3925, 0.625, 0.1425, 0.5175, 0.1425, 0.625, 0.1407, 0.625, 0.1407, 0.5157, 0.1407, 0.5157, 0.1407, 0.625, 0.1388, 0.625, 0.1388, 0.5138, 0.1388, 0.5138, 0.1388, 0.625, 0.1371, 0.625, 0.1371, 0.5121, 0.1371, 0.5121, 0.1371, 0.625, 0.1354, 0.625, 0.1354, 0.5104, 0.1354, 0.5104, 0.1354, 0.625, 0.1337, 0.625, 0.1337, 0.5087, 0.1337, 0.5087, 0.1337, 0.625, 0.1322, 0.625, 0.1322, 0.5072, 0.1322, 0.5072, 0.1322, 0.625, 0.1308, 0.625, 0.1308, 0.5058, 0.1308, 0.5058, 0.1308, 0.625, 0.125, 0.625, 0.125, 0.5045, 0.3808, 0.2455, 0.3808, 0.125, 0.3822, 0.125, 0.3822, 0.2467, 0.3822, 0.2467, 0.3822, 0.125, 0.3837, 0.125, 0.3837, 0.2477, 0.3837, 0.2477, 0.3837, 0.125, 0.3854, 0.125, 0.3854, 0.2485, 0.3854, 0.2485, 0.3854, 0.125, 0.3871, 0.125, 0.3871, 0.2491, 0.3871, 0.2491, 0.3871, 0.125, 0.3888, 0.125, 0.3888, 0.2496, 0.3888, 0.2496, 0.3888, 0.125, 0.3907, 0.125, 0.3907, 0.2499, 0.3907, 0.2499, 0.3907, 0.125, 0.3925, 0.125, 0.3925, 0.25, 0.3575, 0.5175, 0.25, 0.5175, 0.25, 0.5157, 0.3593, 0.5157, 0.3593, 0.5157, 0.25, 0.5157, 0.25, 0.5138, 0.3612, 0.5138, 0.3612, 0.5138, 0.25, 0.5138, 0.25, 0.5121, 0.3629, 0.5121, 0.3629, 0.5121, 0.25, 0.5121, 0.25, 0.5104, 0.3646, 0.5104, 0.3646, 0.5104, 0.25, 0.5104, 0.25, 0.5087, 0.3663, 0.5087, 0.3663, 0.5087, 0.25, 0.5087, 0.25, 0.5072, 0.3678, 0.5072, 0.3678, 0.5072, 0.25, 0.5072, 0.25, 0.5058, 0.3692, 0.5058, 0.3692, 0.5058, 0.25, 0.5058, 0.25, 0.5, 0.3705, 0.5, 0.3808, 0.4955, 0.3808, 0.375, 0.3822, 0.375, 0.3822, 0.4967, 0.3822, 0.4967, 0.3822, 0.375, 0.3837, 0.375, 0.3837, 0.4977, 0.3837, 0.4977, 0.3837, 0.375, 0.3854, 0.375, 0.3854, 0.4985, 0.3854, 0.4985, 0.3854, 0.375, 0.3871, 0.375, 0.3871, 0.4991, 0.3871, 0.4991, 0.3871, 0.375, 0.3888, 0.375, 0.3888, 0.4996, 0.3888, 0.4996, 0.3888, 0.375, 0.3907, 0.375, 0.3907, 0.4999, 0.3907, 0.4999, 0.3907, 0.375, 0.3925, 0.375, 0.3925, 0.5, 0.2181, 0.7325, 0.25, 0.7325, 0.25, 0.7343, 0.2175, 0.7343, 0.2175, 0.7343, 0.25, 0.7343, 0.25, 0.7362, 0.217, 0.7362, 0.217, 0.7362, 0.25, 0.7362, 0.25, 0.7379, 0.2165, 0.7379, 0.2165, 0.7379, 0.25, 0.7379, 0.25, 0.7396, 0.216, 0.7396, 0.216, 0.7396, 0.25, 0.7396, 0.25, 0.7413, 0.2155, 0.7413, 0.2155, 0.7413, 0.25, 0.7413, 0.25, 0.7428, 0.215, 0.7428, 0.215, 0.7428, 0.25, 0.7428, 0.25, 0.7442, 0.2146, 0.7442, 0.2146, 0.7442, 0.25, 0.7442, 0.25, 0.75, 0.2142, 0.75, 0.3808, 0.9108, 0.3808, 0.875, 0.3822, 0.875, 0.3822, 0.9111, 0.3822, 0.9111, 0.3822, 0.875, 0.3837, 0.875, 0.3837, 0.9114, 0.3837, 0.9114, 0.3837, 0.875, 0.3854, 0.875, 0.3854, 0.9117, 0.3854, 0.9117, 0.3854, 0.875, 0.3871, 0.875, 0.3871, 0.9119, 0.3871, 0.9119, 0.3871, 0.875, 0.3888, 0.875, 0.3888, 0.912, 0.3888, 0.912, 0.3888, 0.875, 0.3907, 0.875, 0.3907, 0.9121, 0.3907, 0.9121, 0.3907, 0.875, 0.3925, 0.875, 0.3925, 0.9121, 0.3575, 0.7325, 0.3575, 0.625, 0.3593, 0.625, 0.3593, 0.7343, 0.3593, 0.7343, 0.3593, 0.625, 0.3612, 0.625, 0.3612, 0.7362, 0.3612, 0.7362, 0.3612, 0.625, 0.3629, 0.625, 0.3629, 0.7379, 0.3629, 0.7379, 0.3629, 0.625, 0.3646, 0.625, 0.3646, 0.7396, 0.3646, 0.7396, 0.3646, 0.625, 0.3663, 0.625, 0.3663, 0.7413, 0.3663, 0.7413, 0.3663, 0.625, 0.3678, 0.625, 0.3678, 0.7428, 0.3678, 0.7428, 0.3678, 0.625, 0.3692, 0.625, 0.3692, 0.7442, 0.3692, 0.7442, 0.3692, 0.625, 0.3808, 0.625, 0.3808, 0.7455, 0.3808, 0.7455, 0.3808, 0.625, 0.3822, 0.625, 0.3822, 0.7467, 0.3822, 0.7467, 0.3822, 0.625, 0.3837, 0.625, 0.3837, 0.7477, 0.3837, 0.7477, 0.3837, 0.625, 0.3854, 0.625, 0.3854, 0.7485, 0.3854, 0.7485, 0.3854, 0.625, 0.3871, 0.625, 0.3871, 0.7491, 0.3871, 0.7491, 0.3871, 0.625, 0.3888, 0.625, 0.3888, 0.7496, 0.3888, 0.7496, 0.3888, 0.625, 0.3907, 0.625, 0.3907, 0.7499, 0.3907, 0.7499, 0.3907, 0.625, 0.3925, 0.625, 0.3925, 0.75, 0.3925, 0.5, 0.5, 0.5, 0.5, 0.625, 0.3925, 0.625, 0.5, 0.8364, 0.5179, 0.8364, 0.5179, 0.875, 0.5, 0.875, 0.5179, 0.8364, 0.5357, 0.8364, 0.5357, 0.875, 0.5179, 0.875, 0.5357, 0.8364, 0.5536, 0.8364, 0.5536, 0.875, 0.5357, 0.875, 0.5536, 0.8364, 0.5714, 0.8364, 0.5714, 0.875, 0.5536, 0.875, 0.5893, 0.875, 0.5893, 0.9121, 0.5893, 0.9121, 0.5893, 0.875, 0.5893, 0.8364, 0.6071, 0.8364, 0.6071, 0.875, 0.5893, 0.875, 0.5, 0.0, 0.5179, 0.0, 0.5179, 0.125, 0.5, 0.125, 0.5179, 0.0, 0.5357, 0.0, 0.5357, 0.125, 0.5179, 0.125, 0.5357, 0.0, 0.5536, 0.0, 0.5536, 0.125, 0.5357, 0.125, 0.5536, 0.0, 0.5714, 0.0, 0.5714, 0.125, 0.5536, 0.125, 0.5714, 0.0, 0.5893, 0.0, 0.5893, 0.125, 0.5714, 0.125, 0.5893, 0.0, 0.6071, 0.0, 0.6071, 0.125, 0.5893, 0.125, 0.5, 0.5, 0.5179, 0.5, 0.5179, 0.625, 0.5, 0.625, 0.5179, 0.5, 0.5357, 0.5, 0.5357, 0.625, 0.5179, 0.625, 0.5357, 0.5, 0.5536, 0.5, 0.5536, 0.625, 0.5357, 0.625, 0.5536, 0.5, 0.5714, 0.5, 0.5714, 0.625, 0.5536, 0.625, 0.5714, 0.5, 0.5893, 0.5, 0.5893, 0.625, 0.5714, 0.625, 0.5893, 0.5, 0.6071, 0.5, 0.6071, 0.625, 0.5893, 0.625, 0.5, 0.25, 0.5179, 0.25, 0.5179, 0.375, 0.5, 0.375, 0.5179, 0.25, 0.5357, 0.25, 0.5357, 0.375, 0.5179, 0.375, 0.5357, 0.25, 0.5536, 0.25, 0.5536, 0.375, 0.5357, 0.375, 0.5536, 0.25, 0.5714, 0.25, 0.5714, 0.375, 0.5536, 0.375, 0.5714, 0.25, 0.5893, 0.25, 0.5893, 0.375, 0.5714, 0.375, 0.5893, 0.25, 0.6071, 0.25, 0.6071, 0.375, 0.5893, 0.375, 0.5, 0.375, 0.5179, 0.375, 0.5179, 0.5, 0.5, 0.5, 0.5179, 0.375, 0.5357, 0.375, 0.5357, 0.5, 0.5179, 0.5, 0.5357, 0.375, 0.5536, 0.375, 0.5536, 0.5, 0.5357, 0.5, 0.5536, 0.375, 0.5714, 0.375, 0.5714, 0.5, 0.5536, 0.5, 0.5714, 0.375, 0.5893, 0.375, 0.5893, 0.5, 0.5714, 0.5, 0.5893, 0.375, 0.6071, 0.375, 0.6071, 0.5, 0.5893, 0.5, 0.5, 0.625, 0.5179, 0.625, 0.5179, 0.75, 0.5, 0.75, 0.5179, 0.625, 0.5357, 0.625, 0.5357, 0.75, 0.5179, 0.75, 0.5357, 0.625, 0.5536, 0.625, 0.5536, 0.75, 0.5357, 0.75, 0.5536, 0.625, 0.5714, 0.625, 0.5714, 0.75, 0.5536, 0.75, 0.5714, 0.625, 0.5893, 0.625, 0.5893, 0.75, 0.5714, 0.75, 0.5893, 0.625, 0.6071, 0.625, 0.6071, 0.75, 0.5893, 0.75, 0.5, 0.125, 0.5179, 0.125, 0.5179, 0.25, 0.5, 0.25, 0.5179, 0.125, 0.5357, 0.125, 0.5357, 0.25, 0.5179, 0.25, 0.5357, 0.125, 0.5536, 0.125, 0.5536, 0.25, 0.5357, 0.25, 0.5536, 0.125, 0.5714, 0.125, 0.5714, 0.25, 0.5536, 0.25, 0.5714, 0.125, 0.5893, 0.125, 0.5893, 0.25, 0.5714, 0.25, 0.5893, 0.125, 0.6071, 0.125, 0.6071, 0.25, 0.5893, 0.25, 0.5, 0.9121, 0.5179, 0.9121, 0.5179, 1.0, 0.5, 1.0, 0.5179, 0.9121, 0.5357, 0.9121, 0.5357, 1.0, 0.5179, 1.0, 0.5357, 0.9121, 0.5536, 0.9121, 0.5536, 1.0, 0.5357, 1.0, 0.5536, 0.9121, 0.5714, 0.9121, 0.5714, 1.0, 0.5536, 1.0, 0.5714, 0.9121, 0.5893, 0.9121, 0.5893, 1.0, 0.5714, 1.0, 0.5893, 0.9121, 0.6071, 0.9121, 0.6071, 1.0, 0.5893, 1.0, 0.5893, 0.875, 0.6071, 0.875, 0.6071, 0.9121, 0.5893, 0.9121, 0.5893, 0.8364, 0.5893, 0.875, 0.5893, 0.875, 0.5893, 0.8364, 0.5536, 0.875, 0.5714, 0.875, 0.5714, 0.9121, 0.5536, 0.9121, 0.5357, 0.875, 0.5536, 0.875, 0.5536, 0.9121, 0.5357, 0.9121, 0.5179, 0.875, 0.5357, 0.875, 0.5357, 0.9121, 0.5179, 0.9121, 0.5, 0.875, 0.5179, 0.875, 0.5179, 0.9121, 0.5, 0.9121, 0.3907, 0.9999, 0.3907, 0.9121, 0.3925, 0.9121, 0.3925, 1.0, 0.3888, 0.9996, 0.3888, 0.912, 0.3907, 0.9121, 0.3907, 0.9999, 0.3871, 0.9991, 0.3871, 0.9119, 0.3888, 0.912, 0.3888, 0.9996, 0.3854, 0.9985, 0.3854, 0.9117, 0.3871, 0.9119, 0.3871, 0.9991, 0.3837, 0.9977, 0.3837, 0.9114, 0.3854, 0.9117, 0.3854, 0.9985, 0.3822, 0.9967, 0.3822, 0.9111, 0.3837, 0.9114, 0.3837, 0.9977, 0.3808, 0.9955, 0.3808, 0.9108, 0.3822, 0.9111, 0.3822, 0.9967, 0.1308, 0.7442, 0.2146, 0.7442, 0.2142, 0.75, 0.1295, 0.75, 0.1322, 0.7428, 0.215, 0.7428, 0.2146, 0.7442, 0.1308, 0.7442, 0.1337, 0.7413, 0.2155, 0.7413, 0.215, 0.7428, 0.1322, 0.7428, 0.1354, 0.7396, 0.216, 0.7396, 0.2155, 0.7413, 0.1337, 0.7413, 0.1371, 0.7379, 0.2165, 0.7379, 0.216, 0.7396, 0.1354, 0.7396, 0.1388, 0.7362, 0.217, 0.7362, 0.2165, 0.7379, 0.1371, 0.7379, 0.1407, 0.7343, 0.2175, 0.7343, 0.217, 0.7362, 0.1388, 0.7362, 0.1425, 0.7325, 0.2181, 0.7325, 0.2175, 0.7343, 0.1407, 0.7343, 0.3925, 0.875, 0.5, 0.875, 0.5, 0.9121, 0.3925, 0.9121, 0.6071, 0.875, 0.625, 0.875, 0.625, 0.9121, 0.6071, 0.9121, 0.5893, 0.75, 0.6071, 0.75, 0.6071, 0.8364, 0.5893, 0.8364, 0.5714, 0.75, 0.5893, 0.75, 0.5893, 0.8364, 0.5714, 0.8364, 0.5536, 0.75, 0.5714, 0.75, 0.5714, 0.8364, 0.5536, 0.8364, 0.5357, 0.75, 0.5536, 0.75, 0.5536, 0.8364, 0.5357, 0.8364, 0.5179, 0.75, 0.5357, 0.75, 0.5357, 0.8364, 0.5179, 0.8364, 0.5, 0.75, 0.5179, 0.75, 0.5179, 0.8364, 0.5, 0.8364, 0.3907, 0.875, 0.3907, 0.8365, 0.3925, 0.8364, 0.3925, 0.875, 0.3888, 0.875, 0.3888, 0.8365, 0.3907, 0.8365, 0.3907, 0.875, 0.3871, 0.875, 0.3871, 0.8367, 0.3888, 0.8365, 0.3888, 0.875, 0.3854, 0.875, 0.3854, 0.8369, 0.3871, 0.8367, 0.3871, 0.875, 0.3837, 0.875, 0.3837, 0.8371, 0.3854, 0.8369, 0.3854, 0.875, 0.3822, 0.875, 0.3822, 0.8375, 0.3837, 0.8371, 0.3837, 0.875, 0.3808, 0.875, 0.3808, 0.8378, 0.3822, 0.8375, 0.3822, 0.875, 0.25, 0.7442, 0.2868, 0.7442, 0.2872, 0.75, 0.25, 0.75, 0.25, 0.7428, 0.2864, 0.7428, 0.2868, 0.7442, 0.25, 0.7442, 0.25, 0.7413, 0.2859, 0.7413, 0.2864, 0.7428, 0.25, 0.7428, 0.25, 0.7396, 0.2854, 0.7396, 0.2859, 0.7413, 0.25, 0.7413, 0.25, 0.7379, 0.2848, 0.7379, 0.2854, 0.7396, 0.25, 0.7396, 0.25, 0.7362, 0.2843, 0.7362, 0.2848, 0.7379, 0.25, 0.7379, 0.25, 0.7343, 0.2837, 0.7343, 0.2843, 0.7362, 0.25, 0.7362, 0.25, 0.7325, 0.2832, 0.7325, 0.2837, 0.7343, 0.25, 0.7343, 0.6071, 0.75, 0.625, 0.75, 0.625, 0.8364, 0.6071, 0.8364, 0.3925, 0.75, 0.5, 0.75, 0.5, 0.8364, 0.3925, 0.8364, 0.5714, 0.9121, 0.5714, 0.875, 0.5714, 0.875, 0.5714, 0.9121, 0.5893, 0.9121, 0.5714, 0.9121, 0.5714, 0.9121, 0.5893, 0.9121, 0.5893, 0.9121, 0.5714, 0.9121, 0.5714, 0.9121, 0.5893, 0.9121, 0.5714, 0.875, 0.5714, 0.8364, 0.5714, 0.8364, 0.5714, 0.875, 0.5714, 0.9121, 0.5714, 0.875, 0.5714, 0.875, 0.5714, 0.9121, 0.5714, 0.8364, 0.5893, 0.8364, 0.5893, 0.8364, 0.5714, 0.8364, 0.5893, 0.875, 0.5893, 0.9121, 0.5893, 0.9121, 0.5893, 0.875, 0.5714, 0.8364, 0.5893, 0.8364, 0.5893, 0.8364, 0.5714, 0.8364, 0.5714, 0.875, 0.5714, 0.8364, 0.5714, 0.8364, 0.5714, 0.875, 0.5714, 0.8364, 0.5893, 0.8364, 0.5893, 0.8364, 0.5714, 0.8364, 0.5893, 0.875, 0.5893, 0.9121, 0.5893, 0.9121, 0.5893, 0.875, 0.5893, 0.8364, 0.5893, 0.875, 0.5893, 0.875, 0.5893, 0.8364, 0.5714, 0.9121, 0.5714, 0.875, 0.5714, 0.875, 0.5714, 0.9121, 0.5893, 0.9121, 0.5714, 0.9121, 0.5714, 0.9121, 0.5893, 0.9121, 0.5893, 0.8364, 0.5893, 0.875, 0.5893, 0.875, 0.5893, 0.8364, 0.5893, 0.9121, 0.5714, 0.9121, 0.5714, 0.9121, 0.5893, 0.9121, 0.5714, 0.9121, 0.5714, 0.875, 0.5714, 0.875, 0.5714, 0.9121, 0.5714, 0.875, 0.5714, 0.8364, 0.5714, 0.8364, 0.5714, 0.875, 0.5893, 0.875, 0.5893, 0.9121, 0.5893, 0.9121, 0.5893, 0.875, 0.5714, 0.8364, 0.5893, 0.8364, 0.5893, 0.8364, 0.5714, 0.8364, 0.5714, 0.875, 0.5714, 0.8364, 0.5714, 0.8364, 0.5714, 0.875, 0.5714, 0.8364, 0.5893, 0.8364, 0.5893, 0.8364, 0.5714, 0.8364, 0.5893, 0.875, 0.5893, 0.9121, 0.5893, 0.9121, 0.5893, 0.875, 0.5893, 0.8364, 0.5893, 0.875, 0.5893, 0.875, 0.5893, 0.8364, 0.5714, 0.9121, 0.5714, 0.875, 0.5714, 0.875, 0.5714, 0.9121, 0.5893, 0.9121, 0.5714, 0.9121, 0.5714, 0.9121, 0.5893, 0.9121, 0.5893, 0.8364, 0.5893, 0.875, 0.5893, 0.875, 0.5893, 0.8364, 0.5893, 0.9121, 0.5714, 0.9121, 0.5714, 0.9121, 0.5893, 0.9121, 0.5714, 0.9121, 0.5714, 0.875, 0.5714, 0.875, 0.5714, 0.9121, 0.5714, 0.875, 0.5714, 0.8364, 0.5714, 0.8364, 0.5714, 0.875, 0.5893, 0.8364, 0.5893, 0.875, 0.5893, 0.875, 0.5893, 0.8364, 0.5893, 0.875, 0.5893, 0.9121, 0.5893, 0.9121, 0.5893, 0.875, 0.5714, 0.875, 0.5714, 0.8364, 0.5714, 0.8364, 0.5714, 0.875, 0.5714, 0.8364, 0.5893, 0.8364, 0.5893, 0.8364, 0.5714, 0.8364, 0.5893, 0.875, 0.5893, 0.9121, 0.5893, 0.9121, 0.5893, 0.875, 0.5893, 0.8364, 0.5893, 0.875, 0.5893, 0.875, 0.5893, 0.8364, 0.5714, 0.875, 0.5714, 0.8364, 0.5714, 0.8364, 0.5714, 0.875, 0.5714, 0.9121, 0.5714, 0.875, 0.5714, 0.875, 0.5714, 0.9121, 0.5893, 0.9121, 0.5714, 0.9121, 0.5714, 0.9121, 0.5893, 0.9121, 0.5714, 0.9121, 0.5714, 0.875, 0.5714, 0.875, 0.5714, 0.9121, 0.5714, 0.875, 0.5714, 0.8364, 0.5714, 0.8364, 0.5714, 0.875, 0.5714, 0.8364, 0.5893, 0.8364, 0.5893, 0.8364, 0.5714, 0.8364, 0.5893, 0.9121, 0.5714, 0.9121, 0.5714, 0.9121, 0.5893, 0.9121, 0.5893, 0.8364, 0.5893, 0.875, 0.5893, 0.875, 0.5893, 0.8364, 0.5714, 0.8364, 0.5893, 0.8364, 0.5893, 0.8364, 0.5714, 0.8364, 0.5893, 0.875, 0.5893, 0.9121, 0.5893, 0.9121, 0.5893, 0.875, 0.5893, 0.8364, 0.5893, 0.875, 0.5893, 0.875, 0.5893, 0.8364, 0.5893, 0.9121, 0.5714, 0.9121, 0.5714, 0.9121, 0.5893, 0.9121, 0.5714, 0.8364, 0.5893, 0.8364, 0.5893, 0.8364, 0.5714, 0.8364, 0.5714, 0.875, 0.5714, 0.8364, 0.5714, 0.8364, 0.5714, 0.875, 0.5714, 0.9121, 0.5714, 0.875, 0.5714, 0.875, 0.5714, 0.9121, 0.5714, 0.875, 0.5714, 0.8364, 0.5714, 0.8364, 0.5714, 0.875, 0.5714, 0.8364, 0.5893, 0.8364, 0.5893, 0.8364, 0.5714, 0.8364, 0.5893, 0.875, 0.5893, 0.9121, 0.5893, 0.9121, 0.5893, 0.875, 0.5714, 0.9121, 0.5714, 0.875, 0.5714, 0.875, 0.5714, 0.9121, 0.5893, 0.9121, 0.5714, 0.9121, 0.5714, 0.9121, 0.5893, 0.9121, 0.5893, 0.875, 0.5893, 0.9121, 0.5893, 0.9121, 0.5893, 0.875, 0.5893, 0.8364, 0.5893, 0.875, 0.5893, 0.875, 0.5893, 0.8364, 0.5893, 0.9121, 0.5714, 0.9121, 0.5714, 0.9121, 0.5893, 0.9121, 0.5714, 0.9121, 0.5714, 0.875, 0.5714, 0.875, 0.5714, 0.9121, 0.5893, 0.875, 0.5893, 0.9121, 0.5893, 0.9121, 0.5893, 0.875, 0.5714, 0.8364, 0.5893, 0.8364, 0.5893, 0.8364, 0.5714, 0.8364, 0.5714, 0.875, 0.5714, 0.8364, 0.5714, 0.8364, 0.5714, 0.875, 0.5714, 0.8364, 0.5893, 0.8364, 0.5893, 0.8364, 0.5714, 0.8364, 0.5893, 0.875, 0.5893, 0.9121, 0.5893, 0.9121, 0.5893, 0.875, 0.5893, 0.8364, 0.5893, 0.875, 0.5893, 0.875, 0.5893, 0.8364, 0.5893, 0.875, 0.5893, 0.9121, 0.5893, 0.9121, 0.5893, 0.875, 0.5714, 0.8364, 0.5893, 0.8364, 0.5893, 0.8364, 0.5714, 0.8364, 0.5893, 0.8364, 0.5893, 0.875, 0.5893, 0.875, 0.5893, 0.8364, 0.5893, 0.9121, 0.5714, 0.9121, 0.5714, 0.9121, 0.5893, 0.9121, 0.5714, 0.9121, 0.5714, 0.875, 0.5714, 0.875, 0.5714, 0.9121, 0.5714, 0.875, 0.5714, 0.8364, 0.5714, 0.8364, 0.5714, 0.875, 0.5714, 0.9121, 0.5714, 0.875, 0.5714, 0.875, 0.5714, 0.9121, 0.5893, 0.9121, 0.5714, 0.9121, 0.5714, 0.9121, 0.5893, 0.9121, 0.5893, 0.8364, 0.5893, 0.875, 0.5893, 0.875, 0.5893, 0.8364, 0.5893, 0.9121, 0.5714, 0.9121, 0.5714, 0.9121, 0.5893, 0.9121, 0.5714, 0.9121, 0.5714, 0.875, 0.5714, 0.875, 0.5714, 0.9121, 0.5714, 0.875, 0.5714, 0.8364, 0.5714, 0.8364, 0.5714, 0.875, 0.5893, 0.875, 0.5893, 0.9121, 0.5893, 0.9121, 0.5893, 0.875, 0.5714, 0.8364, 0.5893, 0.8364, 0.5893, 0.8364, 0.5714, 0.8364, 0.5714, 0.875, 0.5714, 0.8364, 0.5714, 0.8364, 0.5714, 0.875, 0.5714, 0.8364, 0.5893, 0.8364, 0.5893, 0.8364, 0.5714, 0.8364, 0.5893, 0.875, 0.5893, 0.9121, 0.5893, 0.9121, 0.5893, 0.875, 0.5893, 0.8364, 0.5893, 0.875, 0.5893, 0.875, 0.5893, 0.8364, 0.5714, 0.9121, 0.5714, 0.875, 0.5714, 0.875, 0.5714, 0.9121, 0.5893, 0.9121, 0.5714, 0.9121, 0.5714, 0.9121, 0.5893, 0.9121, 0.5893, 0.8364, 0.5893, 0.875, 0.5893, 0.875, 0.5893, 0.8364, 0.5893, 0.9121, 0.5714, 0.9121, 0.5714, 0.9121, 0.5893, 0.9121, 0.5714, 0.9121, 0.5714, 0.875, 0.5714, 0.875, 0.5714, 0.9121, 0.5714, 0.875, 0.5714, 0.8364, 0.5714, 0.8364, 0.5714, 0.875, 0.5893, 0.8364, 0.5893, 0.875, 0.5893, 0.875, 0.5893, 0.8364, 0.5893, 0.875, 0.5893, 0.9121, 0.5893, 0.9121, 0.5893, 0.875, 0.5714, 0.875, 0.5714, 0.8364, 0.5714, 0.8364, 0.5714, 0.875, 0.5714, 0.8364, 0.5893, 0.8364, 0.5893, 0.8364, 0.5714, 0.8364, 0.5893, 0.875, 0.5893, 0.9121, 0.5893, 0.9121, 0.5893, 0.875, 0.5893, 0.8364, 0.5893, 0.875, 0.5893, 0.875, 0.5893, 0.8364, 0.5714, 0.875, 0.5714, 0.8364, 0.5714, 0.8364, 0.5714, 0.875, 0.5714, 0.9121, 0.5714, 0.875, 0.5714, 0.875, 0.5714, 0.9121, 0.5893, 0.9121, 0.5714, 0.9121, 0.5714, 0.9121, 0.5893, 0.9121, 0.5714, 0.9121, 0.5714, 0.875, 0.5714, 0.875, 0.5714, 0.9121, 0.5714, 0.875, 0.5714, 0.8364, 0.5714, 0.8364, 0.5714, 0.875, 0.5714, 0.8364, 0.5893, 0.8364, 0.5893, 0.8364, 0.5714, 0.8364, 0.5893, 0.9121, 0.5714, 0.9121, 0.5714, 0.9121, 0.5893, 0.9121, 0.5893, 0.8364, 0.5893, 0.875, 0.5893, 0.875, 0.5893, 0.8364, 0.5714, 0.8364, 0.5893, 0.8364, 0.5893, 0.8364, 0.5714, 0.8364, 0.5893, 0.875, 0.5893, 0.9121, 0.5893, 0.9121, 0.5893, 0.875, 0.5893, 0.8364, 0.5893, 0.875, 0.5893, 0.875, 0.5893, 0.8364, 0.5893, 0.9121, 0.5714, 0.9121, 0.5714, 0.9121, 0.5893, 0.9121, 0.5714, 0.8364, 0.5893, 0.8364, 0.5893, 0.8364, 0.5714, 0.8364, 0.5714, 0.875, 0.5714, 0.8364, 0.5714, 0.8364, 0.5714, 0.875, 0.5714, 0.9121, 0.5714, 0.875, 0.5714, 0.875, 0.5714, 0.9121, 0.5714, 0.875, 0.5714, 0.8364, 0.5714, 0.8364, 0.5714, 0.875, 0.5714, 0.8364, 0.5893, 0.8364, 0.5893, 0.8364, 0.5714, 0.8364, 0.5893, 0.875, 0.5893, 0.9121, 0.5893, 0.9121, 0.5893, 0.875, 0.5714, 0.9121, 0.5714, 0.875, 0.5714, 0.875, 0.5714, 0.9121, 0.5893, 0.9121, 0.5714, 0.9121, 0.5714, 0.9121, 0.5893, 0.9121, 0.5893, 0.875, 0.5893, 0.9121, 0.5893, 0.9121, 0.5893, 0.875, 0.5893, 0.8364, 0.5893, 0.875, 0.5893, 0.875, 0.5893, 0.8364, 0.5893, 0.9121, 0.5714, 0.9121, 0.5714, 0.9121, 0.5893, 0.9121, 0.5714, 0.9121, 0.5714, 0.875, 0.5714, 0.875, 0.5714, 0.9121, 0.5893, 0.875, 0.5893, 0.9121, 0.5893, 0.9121, 0.5893, 0.875, 0.5714, 0.8364, 0.5893, 0.8364, 0.5893, 0.8364, 0.5714, 0.8364, 0.5714, 0.875, 0.5714, 0.8364, 0.5714, 0.8364, 0.5714, 0.875, 0.5714, 0.8364, 0.5893, 0.8364, 0.5893, 0.8364, 0.5714, 0.8364, 0.5893, 0.875, 0.5893, 0.9121, 0.5893, 0.9121, 0.5893, 0.875, 0.5893, 0.8364, 0.5893, 0.875, 0.5893, 0.875, 0.5893, 0.8364, 0.5714, 0.9121, 0.5714, 0.875, 0.5714, 0.875, 0.5714, 0.9121, 0.5893, 0.9121, 0.5714, 0.9121, 0.5714, 0.9121, 0.5893, 0.9121, 0.5893, 0.8364, 0.5893, 0.875, 0.5893, 0.875, 0.5893, 0.8364, 0.5893, 0.9121, 0.5714, 0.9121, 0.5714, 0.9121, 0.5893, 0.9121, 0.5714, 0.9121, 0.5714, 0.875, 0.5714, 0.875, 0.5714, 0.9121, 0.5714, 0.875, 0.5714, 0.8364, 0.5714, 0.8364, 0.5714, 0.875, 0.5893, 0.875, 0.5893, 0.9121, 0.5893, 0.9121, 0.5893, 0.875, 0.5714, 0.8364, 0.5893, 0.8364, 0.5893, 0.8364, 0.5714, 0.8364, 0.5714, 0.875, 0.5714, 0.8364, 0.5714, 0.8364, 0.5714, 0.875, 0.5714, 0.8364, 0.5893, 0.8364, 0.5893, 0.8364, 0.5714, 0.8364, 0.5893, 0.875, 0.5893, 0.9121, 0.5893, 0.9121, 0.5893, 0.875, 0.5893, 0.8364, 0.5893, 0.875, 0.5893, 0.875, 0.5893, 0.8364, 0.5714, 0.875, 0.5714, 0.8364, 0.5714, 0.8364, 0.5714, 0.875, 0.5714, 0.9121, 0.5714, 0.875, 0.5714, 0.875, 0.5714, 0.9121, 0.5893, 0.8364, 0.5893, 0.875, 0.5893, 0.875, 0.5893, 0.8364, 0.5893, 0.9121, 0.5714, 0.9121, 0.5714, 0.9121, 0.5893, 0.9121, 0.5714, 0.9121, 0.5714, 0.875, 0.5714, 0.875, 0.5714, 0.9121, 0.5714, 0.875, 0.5714, 0.8364, 0.5714, 0.8364, 0.5714, 0.875, 0.5893, 0.9121, 0.5714, 0.9121, 0.5714, 0.9121, 0.5893, 0.9121, 0.5893, 0.8364, 0.5893, 0.875, 0.5893, 0.875, 0.5893, 0.8364, 0.5714, 0.8364, 0.5893, 0.8364, 0.5893, 0.8364, 0.5714, 0.8364, 0.5893, 0.875, 0.5893, 0.9121, 0.5893, 0.9121, 0.5893, 0.875, 0.5893, 0.8364, 0.5893, 0.875, 0.5893, 0.875, 0.5893, 0.8364, 0.5893, 0.9121, 0.5714, 0.9121, 0.5714, 0.9121, 0.5893, 0.9121, 0.5714, 0.8364, 0.5893, 0.8364, 0.5893, 0.8364, 0.5714, 0.8364, 0.5714, 0.875, 0.5714, 0.8364, 0.5714, 0.8364, 0.5714, 0.875, 0.5714, 0.9121, 0.5714, 0.875, 0.5714, 0.875, 0.5714, 0.9121, 0.5714, 0.875, 0.5714, 0.8364, 0.5714, 0.8364, 0.5714, 0.875, 0.5714, 0.8364, 0.5893, 0.8364, 0.5893, 0.8364, 0.5714, 0.8364, 0.5893, 0.875, 0.5893, 0.9121, 0.5893, 0.9121, 0.5893, 0.875, 0.5714, 0.9121, 0.5714, 0.875, 0.5714, 0.875, 0.5714, 0.9121, 0.5893, 0.9121, 0.5714, 0.9121, 0.5714, 0.9121, 0.5893, 0.9121, 0.5893, 0.875, 0.5893, 0.9121, 0.5893, 0.9121, 0.5893, 0.875, 0.5893, 0.8364, 0.5893, 0.875, 0.5893, 0.875, 0.5893, 0.8364, 0.5893, 0.9121, 0.5714, 0.9121, 0.5714, 0.9121, 0.5893, 0.9121, 0.5714, 0.9121, 0.5714, 0.875, 0.5714, 0.875, 0.5714, 0.9121, 0.5893, 0.875, 0.5893, 0.9121, 0.5893, 0.9121, 0.5893, 0.875, 0.5714, 0.8364, 0.5893, 0.8364, 0.5893, 0.8364, 0.5714, 0.8364, 0.5714, 0.875, 0.5714, 0.8364, 0.5714, 0.8364, 0.5714, 0.875, 0.5714, 0.8364, 0.5893, 0.8364, 0.5893, 0.8364, 0.5714, 0.8364, 0.5893, 0.875, 0.5893, 0.9121, 0.5893, 0.9121, 0.5893, 0.875, 0.5893, 0.8364, 0.5893, 0.875, 0.5893, 0.875, 0.5893, 0.8364, 0.5714, 0.9121, 0.5714, 0.875, 0.5714, 0.875, 0.5714, 0.9121, 0.5893, 0.9121, 0.5714, 0.9121, 0.5714, 0.9121, 0.5893, 0.9121, 0.5893, 0.8364, 0.5893, 0.875, 0.5893, 0.875, 0.5893, 0.8364, 0.5893, 0.9121, 0.5714, 0.9121, 0.5714, 0.9121, 0.5893, 0.9121, 0.5714, 0.9121, 0.5714, 0.875, 0.5714, 0.875, 0.5714, 0.9121, 0.5714, 0.875, 0.5714, 0.8364, 0.5714, 0.8364, 0.5714, 0.875, 0.5893, 0.875, 0.5893, 0.9121, 0.5893, 0.9121, 0.5893, 0.875, 0.5714, 0.8364, 0.5893, 0.8364, 0.5893, 0.8364, 0.5714, 0.8364, 0.5714, 0.875, 0.5714, 0.8364, 0.5714, 0.8364, 0.5714, 0.875, 0.5714, 0.8364, 0.5893, 0.8364, 0.5893, 0.8364, 0.5714, 0.8364, 0.5893, 0.875, 0.5893, 0.9121, 0.5893, 0.9121, 0.5893, 0.875, 0.5893, 0.8364, 0.5893, 0.875, 0.5893, 0.875, 0.5893, 0.8364, 0.5714, 0.9121, 0.5714, 0.875, 0.5714, 0.875, 0.5714, 0.9121, 0.5893, 0.9121, 0.5714, 0.9121, 0.5714, 0.9121, 0.5893, 0.9121, 0.5893, 0.8364, 0.5893, 0.875, 0.5893, 0.875, 0.5893, 0.8364, 0.5893, 0.9121, 0.5714, 0.9121, 0.5714, 0.9121, 0.5893, 0.9121, 0.5714, 0.9121, 0.5714, 0.875, 0.5714, 0.875, 0.5714, 0.9121, 0.5714, 0.875, 0.5714, 0.8364, 0.5714, 0.8364, 0.5714, 0.875, 0.5893, 0.875, 0.5893, 0.9121, 0.5893, 0.9121, 0.5893, 0.875, 0.5714, 0.8364, 0.5893, 0.8364, 0.5893, 0.8364, 0.5714, 0.8364, 0.5714, 0.875, 0.5714, 0.8364, 0.5714, 0.8364, 0.5714, 0.875, 0.5714, 0.8364, 0.5893, 0.8364, 0.5893, 0.8364, 0.5714, 0.8364, 0.5893, 0.875, 0.5893, 0.9121, 0.5893, 0.9121, 0.5893, 0.875, 0.5893, 0.8364, 0.5893, 0.875, 0.5893, 0.875, 0.5893, 0.8364, 0.5714, 0.9121, 0.5714, 0.875, 0.5714, 0.875, 0.5714, 0.9121, 0.5893, 0.9121, 0.5714, 0.9121, 0.5714, 0.9121, 0.5893, 0.9121, 0.5893, 0.8364, 0.5893, 0.875, 0.5893, 0.875, 0.5893, 0.8364, 0.5893, 0.9121, 0.5714, 0.9121, 0.5714, 0.9121, 0.5893, 0.9121, 0.5714, 0.9121, 0.5714, 0.875, 0.5714, 0.875, 0.5714, 0.9121, 0.5714, 0.875, 0.5714, 0.8364, 0.5714, 0.8364, 0.5714, 0.875, 0.5893, 0.8364, 0.5893, 0.875, 0.5893, 0.875, 0.5893, 0.8364, 0.5893, 0.875, 0.5893, 0.9121, 0.5893, 0.9121, 0.5893, 0.875, 0.5714, 0.875, 0.5714, 0.8364, 0.5714, 0.8364, 0.5714, 0.875, 0.5714, 0.8364, 0.5893, 0.8364, 0.5893, 0.8364, 0.5714, 0.8364, 0.5893, 0.875, 0.5893, 0.9121, 0.5893, 0.9121, 0.5893, 0.875, 0.5893, 0.8364, 0.5893, 0.875, 0.5893, 0.875, 0.5893, 0.8364, 0.5714, 0.875, 0.5714, 0.8364, 0.5714, 0.8364, 0.5714, 0.875, 0.5714, 0.9121, 0.5714, 0.875, 0.5714, 0.875, 0.5714, 0.9121, 0.5893, 0.9121, 0.5714, 0.9121, 0.5714, 0.9121, 0.5893, 0.9121, 0.5714, 0.9121, 0.5714, 0.875, 0.5714, 0.875, 0.5714, 0.9121, 0.5714, 0.875, 0.5714, 0.8364, 0.5714, 0.8364, 0.5714, 0.875, 0.5714, 0.8364, 0.5893, 0.8364, 0.5893, 0.8364, 0.5714, 0.8364, 0.5714, 0.8364, 0.5893, 0.8364, 0.5893, 0.875, 0.5714, 0.875, 0.5714, 0.875, 0.5893, 0.875, 0.5893, 0.9121, 0.5714, 0.9121, 0.5714, 0.8364, 0.5893, 0.8364, 0.5893, 0.8364, 0.5714, 0.8364, 0.5893, 0.875, 0.5893, 0.9121, 0.5893, 0.9121, 0.5893, 0.875, 0.5893, 0.8364, 0.5893, 0.875, 0.5893, 0.875, 0.5893, 0.8364, 0.5893, 0.9121, 0.5714, 0.9121, 0.5714, 0.9121, 0.5893, 0.9121])
me_cube.materials.append(mat_material)
me_cube.use_remesh_preserve_volume = False
me_cube.use_remesh_preserve_attributes = False
me_cube.use_mirror_vertex_groups = False
me_cube.update()

# ---- objects
ob_cube = bpy.data.objects.new('Cube', me_cube)
ob_light = bpy.data.objects.new('Light', light_light)
ob_camera = bpy.data.objects.new('Camera', cam_camera)

# ---- transforms, parenting, visibility, modifiers, constraints
ob_cube.location = (0.0, 0.0, 0.0)
ob_cube.scale = (2.766, 2.766, 2.766)
ob_cube.lock_rotations_4d = False
ob_cube.empty_display_type = 'ARROWS'
ob_cube.lineart.crease_threshold = 0.0
_m = ob_cube.modifiers.new('Subdivision', 'SUBSURF')
_m.uv_smooth = 'PRESERVE_CORNERS'
_m.levels = 6
ob_light.location = (4.076, 1.005, 5.904)
ob_light.rotation_euler = (0.6503, 0.05522, 1.866)
ob_light.lock_rotations_4d = False
ob_light.empty_display_type = 'ARROWS'
ob_light.color = (0.0, 0.0, 0.0, 0.0)
ob_light.lineart.crease_threshold = 0.0
ob_camera.location = (7.359, -6.926, 4.958)
ob_camera.rotation_euler = (1.109, 0.0, 0.8149)
ob_camera.lock_rotations_4d = False
ob_camera.empty_display_type = 'ARROWS'
ob_camera.color = (0.0, 0.0, 0.0, 0.0)
ob_camera.display_type = 'WIRE'
ob_camera.lineart.crease_threshold = 0.0

# ---- collection membership
col_collection.objects.link(ob_cube)
col_collection.objects.link(ob_light)
col_collection.objects.link(ob_camera)

# ---- scene / render settings (as saved in the file)
scene.camera = ob_camera
scene.frame_start = 1; scene.frame_end = 250; scene.frame_set(1)
scene.render.engine = 'BLENDER_EEVEE_NEXT'
scene.cycles.use_denoising = False
scene.cycles.samples = 128
scene.cycles.sampling_pattern = 'TABULATED_SOBOL'
scene.cycles.use_adaptive_sampling = False
scene.cycles.use_light_tree = False
scene.view_settings.view_transform = 'Filmic'
bpy.context.view_layer.update()
